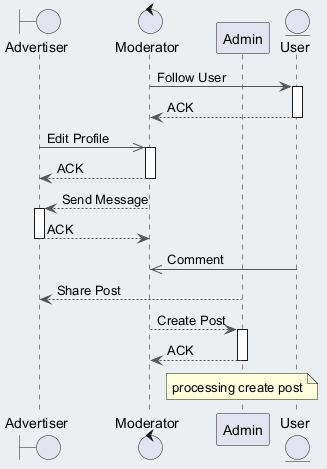

The diagram above was rendered by PlantUML. Its source (embedded in the PNG):
@startuml
skinparam backgroundColor #ECEFF1
skinparam classBackgroundColor #FFFFFF
skinparam classBorderColor #455A64
skinparam ArrowColor #555555
boundary "Advertiser" as A
control "Moderator" as M
participant "Admin" as A2
entity "User" as U
M -> U : Follow User
activate U
U --> M : ACK
deactivate U
A ->> M : Edit Profile
activate M
M --> A : ACK
deactivate M
M --> A : Send Message
activate A
A --> M : ACK
deactivate A
U ->> M : Comment
A2 --> A : Share Post
M --> A2 : Create Post
activate A2
A2 --> M : ACK
deactivate A2
note over A2 : processing create post
@enduml